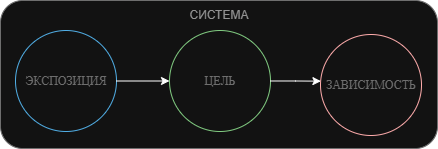

The diagram above was exported from draw.io. Its source (the exported page's mxGraphModel, read from the mxfile embedded in the PNG):
<mxGraphModel dx="1341" dy="505" grid="0" gridSize="10" guides="1" tooltips="1" connect="1" arrows="1" fold="1" page="0" pageScale="1" pageWidth="850" pageHeight="1100" math="0" shadow="0">
  <root>
    <mxCell id="0" />
    <mxCell id="1" parent="0" />
    <mxCell id="_Wyk7ETsoKQ8Pv6rR5OO-2" value="" style="rounded=1;whiteSpace=wrap;html=1;hachureGap=4;fontFamily=Architects Daughter;fontSource=https%3A%2F%2Ffonts.googleapis.com%2Fcss%3Ffamily%3DArchitects%2BDaughter;strokeColor=#949494;" vertex="1" parent="1">
      <mxGeometry x="-54" y="350" width="437" height="148" as="geometry" />
    </mxCell>
    <mxCell id="_Wyk7ETsoKQ8Pv6rR5OO-14" value="ЭКСПОЗИЦИЯ" style="ellipse;whiteSpace=wrap;html=1;aspect=fixed;hachureGap=4;fontFamily=Architects Daughter;fontSource=https%3A%2F%2Ffonts.googleapis.com%2Fcss%3Ffamily%3DArchitects%2BDaughter;fillColor=none;fontColor=#ffffff;strokeColor=#006EAF;" vertex="1" parent="1">
      <mxGeometry x="-39" y="380" width="101" height="101" as="geometry" />
    </mxCell>
    <mxCell id="_Wyk7ETsoKQ8Pv6rR5OO-12" value="" style="ellipse;whiteSpace=wrap;html=1;aspect=fixed;hachureGap=4;fontFamily=Architects Daughter;fontSource=https%3A%2F%2Ffonts.googleapis.com%2Fcss%3Ffamily%3DArchitects%2BDaughter;fillColor=none;fontColor=#ffffff;strokeColor=#B20000;" vertex="1" parent="1">
      <mxGeometry x="266" y="384" width="101" height="101" as="geometry" />
    </mxCell>
    <mxCell id="_Wyk7ETsoKQ8Pv6rR5OO-13" value="" style="ellipse;whiteSpace=wrap;html=1;aspect=fixed;hachureGap=4;fontFamily=Architects Daughter;fontSource=https%3A%2F%2Ffonts.googleapis.com%2Fcss%3Ffamily%3DArchitects%2BDaughter;fillColor=none;fontColor=#ffffff;strokeColor=#005700;" vertex="1" parent="1">
      <mxGeometry x="115" y="380" width="101" height="101" as="geometry" />
    </mxCell>
    <mxCell id="_Wyk7ETsoKQ8Pv6rR5OO-10" value="&lt;font style=&quot;color: light-dark(rgb(0, 0, 0), rgb(148, 148, 148));&quot;&gt;СИСТЕМА&lt;/font&gt;" style="text;html=1;align=center;verticalAlign=middle;whiteSpace=wrap;rounded=0;" vertex="1" parent="1">
      <mxGeometry x="134.5" y="350" width="60" height="30" as="geometry" />
    </mxCell>
    <mxCell id="_Wyk7ETsoKQ8Pv6rR5OO-18" style="edgeStyle=orthogonalEdgeStyle;rounded=0;orthogonalLoop=1;jettySize=auto;html=1;entryX=0;entryY=0.5;entryDx=0;entryDy=0;" edge="1" parent="1" source="_Wyk7ETsoKQ8Pv6rR5OO-14" target="_Wyk7ETsoKQ8Pv6rR5OO-13">
      <mxGeometry relative="1" as="geometry" />
    </mxCell>
    <mxCell id="_Wyk7ETsoKQ8Pv6rR5OO-15" value="&lt;span style=&quot;font-family: &amp;quot;Architects Daughter&amp;quot;;&quot;&gt;&lt;font style=&quot;color: rgb(148, 148, 148);&quot;&gt;ЦЕЛЬ&lt;/font&gt;&lt;/span&gt;" style="text;html=1;align=center;verticalAlign=middle;whiteSpace=wrap;rounded=0;" vertex="1" parent="1">
      <mxGeometry x="135.5" y="415.5" width="60" height="30" as="geometry" />
    </mxCell>
    <mxCell id="_Wyk7ETsoKQ8Pv6rR5OO-16" value="&lt;span style=&quot;font-family: &amp;quot;Architects Daughter&amp;quot;;&quot;&gt;&lt;font style=&quot;color: rgb(148, 148, 148);&quot;&gt;ЭКСПОЗИЦИЯ&lt;/font&gt;&lt;/span&gt;" style="text;html=1;align=center;verticalAlign=middle;whiteSpace=wrap;rounded=0;" vertex="1" parent="1">
      <mxGeometry x="-18.5" y="415.5" width="60" height="30" as="geometry" />
    </mxCell>
    <mxCell id="_Wyk7ETsoKQ8Pv6rR5OO-17" value="&lt;span style=&quot;font-family: &amp;quot;Architects Daughter&amp;quot;;&quot;&gt;&lt;font style=&quot;color: rgb(148, 148, 148);&quot;&gt;ЗАВИСИМОСТЬ&lt;/font&gt;&lt;/span&gt;" style="text;html=1;align=center;verticalAlign=middle;whiteSpace=wrap;rounded=0;" vertex="1" parent="1">
      <mxGeometry x="286.5" y="419.5" width="60" height="30" as="geometry" />
    </mxCell>
    <mxCell id="_Wyk7ETsoKQ8Pv6rR5OO-19" style="edgeStyle=orthogonalEdgeStyle;rounded=0;orthogonalLoop=1;jettySize=auto;html=1;entryX=0.004;entryY=0.462;entryDx=0;entryDy=0;entryPerimeter=0;" edge="1" parent="1" source="_Wyk7ETsoKQ8Pv6rR5OO-13" target="_Wyk7ETsoKQ8Pv6rR5OO-12">
      <mxGeometry relative="1" as="geometry" />
    </mxCell>
  </root>
</mxGraphModel>